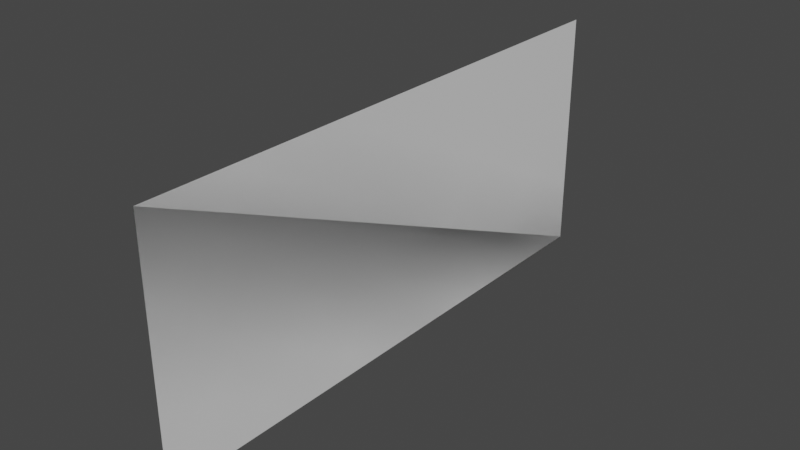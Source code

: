 # Source: Fence_A.blend  (saved by Blender 2.92.15; exported with 4.5.12 LTS)
import bpy
from mathutils import Matrix  # noqa: F401  (used for matrix-valued properties, if any)

bpy.ops.wm.read_factory_settings(use_empty=True)
scene = bpy.context.scene
scene.name = 'Scene'

# ---- collections
col_collection = bpy.data.collections.new('Collection'); scene.collection.children.link(col_collection)

# ---- materials (node trees are filled in below, after node groups)
mat_base = bpy.data.materials.new('Base')
mat_base.use_transparent_shadow = False

# ---- material node trees
mat_base.use_nodes = True; mat_base.node_tree.nodes.clear()
_N = mat_base.node_tree.nodes; _L = mat_base.node_tree.links
n0 = _N.new('ShaderNodeBsdfPrincipled'); n0.name = 'Principled BSDF'; n0.location = (10, 300)
n0.distribution = 'GGX'
n0.subsurface_method = 'BURLEY'
n0.inputs[3].default_value = 1.45
n0.inputs[27].default_value = (0.0, 0.0, 0.0, 1.0)
n0.inputs[28].default_value = 1.0
n1 = _N.new('ShaderNodeOutputMaterial'); n1.name = 'Material Output'; n1.location = (300, 300)
_L.new(n0.outputs[0], n1.inputs[0])
n1.is_active_output = True

# ---- world
world_world = bpy.data.worlds.new('World'); scene.world = world_world
world_world.use_nodes = True; world_world.node_tree.nodes.clear()
_N = world_world.node_tree.nodes; _L = world_world.node_tree.links
n0 = _N.new('ShaderNodeOutputWorld'); n0.name = 'World Output'; n0.location = (300, 300)
n1 = _N.new('ShaderNodeBackground'); n1.name = 'Background'; n1.location = (10, 300)
n1.inputs[0].default_value = (0.05088, 0.05088, 0.05088, 1.0)
_L.new(n1.outputs[0], n0.inputs[0])
n0.is_active_output = True
world_world.color = (0.05088, 0.05088, 0.05088)
world_world.use_sun_shadow = False
world_world.sun_shadow_jitter_overblur = 0.0

# ---- meshes
me_plane = bpy.data.meshes.new('Plane')
me_plane.from_pydata([(0.0, -1.8, 1.6), (4.768e-07, -1.8, -2.384e-07), (-4.768e-07, 1.8, 1.6), (0.0, 1.8, 2.384e-07), (0.0, -1.8, 1.6), (-4.768e-07, -1.8, -2.384e-07), (4.768e-07, 1.8, 1.6), (0.0, 1.8, 2.384e-07)], [], [(0, 1, 3, 2), (4, 6, 7, 5)])
_uv = me_plane.uv_layers.new(name='UVMap')
_uv.uv.foreach_set('vector', [0.0, 0.5, 0.0, 5.96e-08, 1.0, 0.0, 1.0, 0.5, 0.0, 0.5, 1.0, 0.5, 1.0, 0.0, 0.0, 5.96e-08])
me_plane.materials.append(mat_base)
me_plane.use_remesh_fix_poles = True
me_plane.use_remesh_preserve_attributes = False
me_plane.use_mirror_vertex_groups = False
me_plane.update()

# ---- objects
ob_plane = bpy.data.objects.new('Plane', me_plane)

# ---- transforms, parenting, visibility, modifiers, constraints
ob_plane.location = (0.0, 0.0, 0.0)
ob_plane.lineart.crease_threshold = 0.0

# ---- collection membership
col_collection.objects.link(ob_plane)

# ---- scene / render settings (as saved in the file)
scene.frame_start = 1; scene.frame_end = 250; scene.frame_set(1)
scene.render.engine = 'BLENDER_EEVEE_NEXT'
scene.cycles.use_denoising = False
scene.cycles.samples = 128
scene.cycles.sampling_pattern = 'TABULATED_SOBOL'
scene.cycles.use_adaptive_sampling = False
scene.cycles.use_light_tree = False
scene.view_settings.view_transform = 'Filmic'
bpy.context.view_layer.update()

# ---- added for rendering (the .blend has no active camera and no usable light): camera, sun
cam_auto = bpy.data.cameras.new('AutoCamera')
cam_auto.lens = 50.0
cam_auto.sensor_width = 36.0
cam_auto.clip_end = 1000.0
ob_auto_camera = bpy.data.objects.new('AutoCamera', cam_auto)
scene.collection.objects.link(ob_auto_camera)
ob_auto_camera.location = (3.64496, -4.37396, 3.71597)
ob_auto_camera.rotation_euler = (1.09748, -7.21219e-08, 0.694738)
scene.camera = ob_auto_camera
light_auto_sun = bpy.data.lights.new('AutoSun', 'SUN')
light_auto_sun.energy = 3.0
light_auto_sun.angle = 0.0523599
ob_auto_sun = bpy.data.objects.new('AutoSun', light_auto_sun)
scene.collection.objects.link(ob_auto_sun)
ob_auto_sun.rotation_euler = (0.872665, 0.174533, 0.523599)
bpy.context.view_layer.update()
